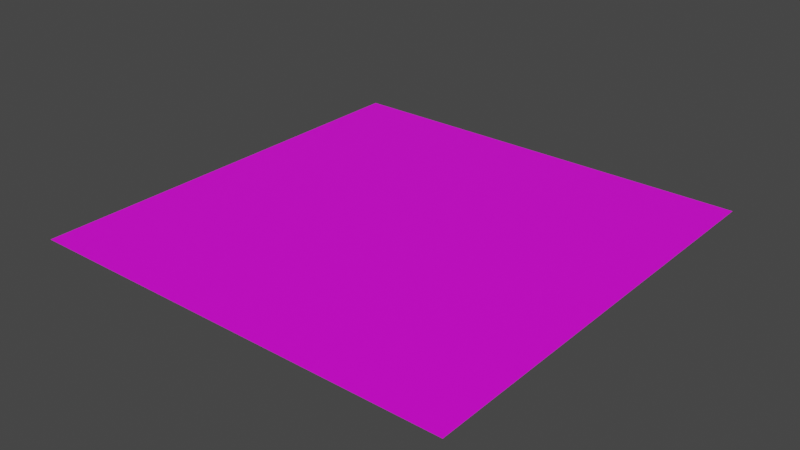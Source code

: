 # Source: ground.blend  (saved by Blender 3.6.11; exported with 4.5.12 LTS)
import bpy
from mathutils import Matrix  # noqa: F401  (used for matrix-valued properties, if any)

bpy.ops.wm.read_factory_settings(use_empty=True)
scene = bpy.context.scene
scene.name = 'Scene'

# ---- collections
col_collection = bpy.data.collections.new('Collection'); scene.collection.children.link(col_collection)

# ---- images (referenced by path relative to the original .blend; pixels are not part of the script)
import os
ASSET_DIR = os.environ.get("B2B_ASSET_DIR", "")  # directory of the original .blend (textures are referenced by path, not embedded)
HERE = os.path.dirname(os.path.abspath(__file__))  # packed textures are extracted next to this script under _unpacked/

def load_image(name, relpath, width, height, colorspace="sRGB"):
    """Load a texture the original file referenced (path relative to the .blend, or extracted next to this script)."""
    p = next((c for c in (os.path.join(HERE, relpath), os.path.join(ASSET_DIR, relpath)) if relpath and os.path.exists(c)), "")
    if p:
        img = bpy.data.images.load(p, check_existing=True)
        img.name = name
    else:  # same state as the original file: an image datablock whose file is absent (Cycles renders it pink)
        img = bpy.data.images.new(name, width, height)
        img.source = "FILE"
        img.filepath = "//" + (relpath or name)
    img.colorspace_settings.name = colorspace
    return img
img_ground = load_image('ground', 'ground.png', 1024, 1024, 'sRGB')

# ---- materials (node trees are filled in below, after node groups)
mat_material_002 = bpy.data.materials.new('Material.002')
mat_material_002.use_transparent_shadow = False

# ---- material node trees
mat_material_002.use_nodes = True; mat_material_002.node_tree.nodes.clear()
_N = mat_material_002.node_tree.nodes; _L = mat_material_002.node_tree.links
n0 = _N.new('ShaderNodeBsdfPrincipled'); n0.name = 'Principled BSDF'; n0.location = (10, 300)
n0.distribution = 'GGX'
n0.subsurface_method = 'RANDOM_WALK_SKIN'
n0.inputs[3].default_value = 1.45
n0.inputs[27].default_value = (0.0, 0.0, 0.0, 1.0)
n0.inputs[28].default_value = 1.0
n1 = _N.new('ShaderNodeOutputMaterial'); n1.name = 'Material Output'; n1.location = (300, 300)
n2 = _N.new('ShaderNodeTexImage'); n2.name = 'Image Texture'; n2.location = (-280, 280)
n2.image = img_ground
_L.new(n0.outputs[0], n1.inputs[0])
_L.new(n2.outputs[0], n0.inputs[0])
n1.is_active_output = True

# ---- world
world_world = bpy.data.worlds.new('World'); scene.world = world_world
world_world.use_nodes = True; world_world.node_tree.nodes.clear()
_N = world_world.node_tree.nodes; _L = world_world.node_tree.links
n0 = _N.new('ShaderNodeOutputWorld'); n0.name = 'World Output'; n0.location = (300, 300)
n1 = _N.new('ShaderNodeBackground'); n1.name = 'Background'; n1.location = (10, 300)
n1.inputs[0].default_value = (0.05088, 0.05088, 0.05088, 1.0)
_L.new(n1.outputs[0], n0.inputs[0])
n0.is_active_output = True
world_world.color = (0.05088, 0.05088, 0.05088)
world_world.use_sun_shadow = False
world_world.sun_shadow_jitter_overblur = 0.0

# ---- meshes
me_plane_001 = bpy.data.meshes.new('Plane.001')
me_plane_001.from_pydata([(-4.214, -4.214, 0.0), (4.214, -4.214, 0.0), (-4.214, 4.214, 0.0), (4.214, 4.214, 0.0)], [], [(0, 1, 3, 2)])
_uv = me_plane_001.uv_layers.new(name='UVMap')
_uv.uv.foreach_set('vector', [0.0, 0.0, 1.0, 0.0, 1.0, 1.0, 0.0, 1.0])
me_plane_001.materials.append(mat_material_002)
me_plane_001.update()

# ---- objects
ob_plane = bpy.data.objects.new('Plane', me_plane_001)

# ---- transforms, parenting, visibility, modifiers, constraints
ob_plane.location = (0.0, 0.0, 0.0)
ob_plane.scale = (2.987, 2.987, 1.0)

# ---- collection membership
col_collection.objects.link(ob_plane)

# ---- scene / render settings (as saved in the file)
scene.frame_start = 1; scene.frame_end = 250; scene.frame_set(5)
scene.render.engine = 'BLENDER_EEVEE_NEXT'
scene.cycles.sampling_pattern = 'TABULATED_SOBOL'
scene.view_settings.view_transform = 'Filmic'
bpy.context.view_layer.update()

# ---- added for rendering (the .blend has no active camera and no usable light): camera, sun
cam_auto = bpy.data.cameras.new('AutoCamera')
cam_auto.lens = 50.0
cam_auto.sensor_width = 36.0
cam_auto.clip_end = 1000.0
ob_auto_camera = bpy.data.objects.new('AutoCamera', cam_auto)
scene.collection.objects.link(ob_auto_camera)
ob_auto_camera.location = (32.9347, -39.5216, 26.3477)
ob_auto_camera.rotation_euler = (1.09748, -7.21219e-08, 0.694738)
scene.camera = ob_auto_camera
light_auto_sun = bpy.data.lights.new('AutoSun', 'SUN')
light_auto_sun.energy = 3.0
light_auto_sun.angle = 0.0523599
ob_auto_sun = bpy.data.objects.new('AutoSun', light_auto_sun)
scene.collection.objects.link(ob_auto_sun)
ob_auto_sun.rotation_euler = (0.872665, 0.174533, 0.523599)
bpy.context.view_layer.update()
